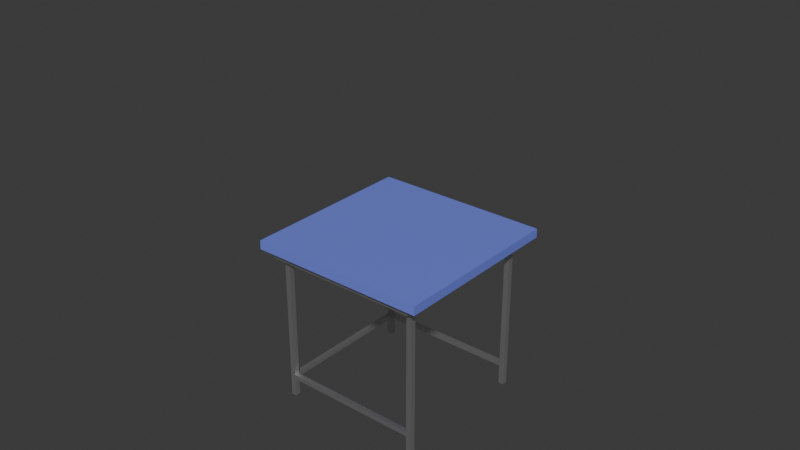 # Source: workbench.blend  (saved by Blender 4.5.91; exported with 4.5.12 LTS)
import bpy
from mathutils import Matrix  # noqa: F401  (used for matrix-valued properties, if any)

bpy.ops.wm.read_factory_settings(use_empty=True)
scene = bpy.context.scene
scene.name = 'Scene'

# ---- collections
col_collection = bpy.data.collections.new('Collection'); scene.collection.children.link(col_collection)
col_ref = bpy.data.collections.new('ref'); scene.collection.children.link(col_ref)

# ---- materials (node trees are filled in below, after node groups)
mat_top = bpy.data.materials.new('Top')
mat_top.alpha_threshold = 0.0
mat_top.roughness = 0.5
mat_top.line_color = (0.0, 0.0, 0.0, 1.0)
mat_metal = bpy.data.materials.new('Metal')
mat_metal.alpha_threshold = 0.0
mat_metal.roughness = 0.5
mat_metal.line_color = (0.0, 0.0, 0.0, 1.0)

# ---- material node trees
mat_top.use_nodes = True; mat_top.node_tree.nodes.clear()
_N = mat_top.node_tree.nodes; _L = mat_top.node_tree.links
n0 = _N.new('ShaderNodeOutputMaterial'); n0.name = 'Material Output'; n0.location = (200, 100)
n1 = _N.new('ShaderNodeBsdfPrincipled'); n1.name = 'Principled BSDF'; n1.location = (-200, 100)
n1.inputs[0].default_value = (0.1784, 0.2281, 0.8008, 1.0)
n1.inputs[2].default_value = 0.1873
n1.inputs[3].default_value = 1.45
_L.new(n1.outputs[0], n0.inputs[0])
n0.is_active_output = True
mat_metal.use_nodes = True; mat_metal.node_tree.nodes.clear()
_N = mat_metal.node_tree.nodes; _L = mat_metal.node_tree.links
n0 = _N.new('ShaderNodeOutputMaterial'); n0.name = 'Material Output'; n0.location = (200, 100)
n1 = _N.new('ShaderNodeBsdfPrincipled'); n1.name = 'Principled BSDF'; n1.location = (-200, 100)
n1.inputs[1].default_value = 1.0
n1.inputs[3].default_value = 1.45
_L.new(n1.outputs[0], n0.inputs[0])
n0.is_active_output = True

# ---- world
world_world = bpy.data.worlds.new('World'); scene.world = world_world
world_world.use_nodes = True; world_world.node_tree.nodes.clear()
_N = world_world.node_tree.nodes; _L = world_world.node_tree.links
n0 = _N.new('ShaderNodeOutputWorld'); n0.name = 'World Output'; n0.location = (200, 100)
n1 = _N.new('ShaderNodeBackground'); n1.name = 'Background'; n1.location = (-200, 100)
n1.inputs[0].default_value = (0.05088, 0.05088, 0.05088, 1.0)
_L.new(n1.outputs[0], n0.inputs[0])
n0.is_active_output = True
world_world.color = (0.05088, 0.05088, 0.05088)
world_world.sun_shadow_jitter_overblur = 0.0

# ---- meshes
me_cube_003 = bpy.data.meshes.new('Cube.003')
me_cube_003.from_pydata([(1.0, 1.0, 18.91), (1.0, 1.0, 17.91), (1.0, -1.0, 18.91), (1.0, -1.0, 17.91), (-1.0, 1.0, 18.91), (-1.0, 1.0, 17.91), (-1.0, -1.0, 18.91), (-1.0, -1.0, 17.91)], [], [(0, 4, 6, 2), (3, 2, 6, 7), (7, 6, 4, 5), (5, 1, 3, 7), (1, 0, 2, 3), (5, 4, 0, 1)])
_uv = me_cube_003.uv_layers.new(name='UVMap')
_uv.uv.foreach_set('vector', [0.625, 0.5, 0.875, 0.5, 0.875, 0.75, 0.625, 0.75, 0.375, 0.75, 0.625, 0.75, 0.625, 1.0, 0.375, 1.0, 0.375, 0.0, 0.625, 0.0, 0.625, 0.25, 0.375, 0.25, 0.125, 0.5, 0.375, 0.5, 0.375, 0.75, 0.125, 0.75, 0.375, 0.5, 0.625, 0.5, 0.625, 0.75, 0.375, 0.75, 0.375, 0.25, 0.625, 0.25, 0.625, 0.5, 0.375, 0.5])
me_cube_003.materials.append(mat_top)
me_cube_003.use_mirror_vertex_groups = False
me_cube_003.update()
me_cube_004 = bpy.data.meshes.new('Cube.004')
me_cube_004.from_pydata([(1.0, 1.0, 1.0), (1.0, 1.0, 0.0), (1.0, -1.0, 1.0), (1.0, -1.0, 0.0), (-1.0, 1.0, 1.0), (-1.0, 1.0, 0.0), (-1.0, -1.0, 1.0), (-1.0, -1.0, 0.0)], [], [(0, 4, 6, 2), (3, 2, 6, 7), (7, 6, 4, 5), (5, 1, 3, 7), (1, 0, 2, 3), (5, 4, 0, 1)])
_uv = me_cube_004.uv_layers.new(name='UVMap')
_uv.uv.foreach_set('vector', [0.625, 0.5, 0.875, 0.5, 0.875, 0.75, 0.625, 0.75, 0.375, 0.75, 0.625, 0.75, 0.625, 1.0, 0.375, 1.0, 0.375, 0.0, 0.625, 0.0, 0.625, 0.25, 0.375, 0.25, 0.125, 0.5, 0.375, 0.5, 0.375, 0.75, 0.125, 0.75, 0.375, 0.5, 0.625, 0.5, 0.625, 0.75, 0.375, 0.75, 0.375, 0.25, 0.625, 0.25, 0.625, 0.5, 0.375, 0.5])
me_cube_004.materials.append(mat_metal)
me_cube_004.use_mirror_vertex_groups = False
me_cube_004.update()
me_cube_005 = bpy.data.meshes.new('Cube.005')
me_cube_005.from_pydata([(1.0, 1.0, 0.5), (1.0, 1.0, -0.5), (1.0, -1.0, 0.5), (1.0, -1.0, -0.5), (-1.0, 1.0, 0.5), (-1.0, 1.0, -0.5), (-1.0, -1.0, 0.5), (-1.0, -1.0, -0.5)], [], [(0, 4, 6, 2), (3, 2, 6, 7), (7, 6, 4, 5), (5, 1, 3, 7), (1, 0, 2, 3), (5, 4, 0, 1)])
_uv = me_cube_005.uv_layers.new(name='UVMap')
_uv.uv.foreach_set('vector', [0.625, 0.5, 0.875, 0.5, 0.875, 0.75, 0.625, 0.75, 0.375, 0.75, 0.625, 0.75, 0.625, 1.0, 0.375, 1.0, 0.375, 0.0, 0.625, 0.0, 0.625, 0.25, 0.375, 0.25, 0.125, 0.5, 0.375, 0.5, 0.375, 0.75, 0.125, 0.75, 0.375, 0.5, 0.625, 0.5, 0.625, 0.75, 0.375, 0.75, 0.375, 0.25, 0.625, 0.25, 0.625, 0.5, 0.375, 0.5])
me_cube_005.materials.append(mat_metal)
me_cube_005.use_mirror_vertex_groups = False
me_cube_005.update()
me_cube_006 = bpy.data.meshes.new('Cube.006')
me_cube_006.from_pydata([(1.0, 1.0, 1.0), (1.0, 1.0, 0.0), (1.0, -1.0, 1.0), (1.0, -1.0, 0.0), (-1.0, 1.0, 1.0), (-1.0, 1.0, 0.0), (-1.0, -1.0, 1.0), (-1.0, -1.0, 0.0)], [], [(0, 4, 6, 2), (3, 2, 6, 7), (7, 6, 4, 5), (5, 1, 3, 7), (1, 0, 2, 3), (5, 4, 0, 1)])
_uv = me_cube_006.uv_layers.new(name='UVMap')
_uv.uv.foreach_set('vector', [0.625, 0.5, 0.875, 0.5, 0.875, 0.75, 0.625, 0.75, 0.375, 0.75, 0.625, 0.75, 0.625, 1.0, 0.375, 1.0, 0.375, 0.0, 0.625, 0.0, 0.625, 0.25, 0.375, 0.25, 0.125, 0.5, 0.375, 0.5, 0.375, 0.75, 0.125, 0.75, 0.375, 0.5, 0.625, 0.5, 0.625, 0.75, 0.375, 0.75, 0.375, 0.25, 0.625, 0.25, 0.625, 0.5, 0.375, 0.5])
me_cube_006.materials.append(mat_metal)
me_cube_006.use_mirror_vertex_groups = False
me_cube_006.update()
me_cube_007 = bpy.data.meshes.new('Cube.007')
me_cube_007.from_pydata([(1.0, 1.0, 1.0), (1.0, 1.0, 0.0), (1.0, -1.0, 1.0), (1.0, -1.0, 0.0), (-1.0, 1.0, 1.0), (-1.0, 1.0, 0.0), (-1.0, -1.0, 1.0), (-1.0, -1.0, 0.0)], [], [(0, 4, 6, 2), (3, 2, 6, 7), (7, 6, 4, 5), (5, 1, 3, 7), (1, 0, 2, 3), (5, 4, 0, 1)])
_uv = me_cube_007.uv_layers.new(name='UVMap')
_uv.uv.foreach_set('vector', [0.625, 0.5, 0.875, 0.5, 0.875, 0.75, 0.625, 0.75, 0.375, 0.75, 0.625, 0.75, 0.625, 1.0, 0.375, 1.0, 0.375, 0.0, 0.625, 0.0, 0.625, 0.25, 0.375, 0.25, 0.125, 0.5, 0.375, 0.5, 0.375, 0.75, 0.125, 0.75, 0.375, 0.5, 0.625, 0.5, 0.625, 0.75, 0.375, 0.75, 0.375, 0.25, 0.625, 0.25, 0.625, 0.5, 0.375, 0.5])
me_cube_007.materials.append(mat_metal)
me_cube_007.use_mirror_vertex_groups = False
me_cube_007.update()
me_cube_008 = bpy.data.meshes.new('Cube.008')
me_cube_008.from_pydata([(1.0, 1.0, 0.5), (1.0, 1.0, -0.5), (1.0, -1.0, 0.5), (1.0, -1.0, -0.5), (-1.0, 1.0, 0.5), (-1.0, 1.0, -0.5), (-1.0, -1.0, 0.5), (-1.0, -1.0, -0.5)], [], [(0, 4, 6, 2), (3, 2, 6, 7), (7, 6, 4, 5), (5, 1, 3, 7), (1, 0, 2, 3), (5, 4, 0, 1)])
_uv = me_cube_008.uv_layers.new(name='UVMap')
_uv.uv.foreach_set('vector', [0.625, 0.5, 0.875, 0.5, 0.875, 0.75, 0.625, 0.75, 0.375, 0.75, 0.625, 0.75, 0.625, 1.0, 0.375, 1.0, 0.375, 0.0, 0.625, 0.0, 0.625, 0.25, 0.375, 0.25, 0.125, 0.5, 0.375, 0.5, 0.375, 0.75, 0.125, 0.75, 0.375, 0.5, 0.625, 0.5, 0.625, 0.75, 0.375, 0.75, 0.375, 0.25, 0.625, 0.25, 0.625, 0.5, 0.375, 0.5])
me_cube_008.materials.append(mat_metal)
me_cube_008.use_mirror_vertex_groups = False
me_cube_008.update()
me_cube = bpy.data.meshes.new('Cube')
me_cube.from_pydata([(1.0, 1.0, 2.0), (1.0, 1.0, 0.0), (1.0, -1.0, 2.0), (1.0, -1.0, 0.0), (-1.0, 1.0, 2.0), (-1.0, 1.0, 0.0), (-1.0, -1.0, 2.0), (-1.0, -1.0, 0.0)], [], [(0, 4, 6, 2), (3, 2, 6, 7), (7, 6, 4, 5), (5, 1, 3, 7), (1, 0, 2, 3), (5, 4, 0, 1)])
_uv = me_cube.uv_layers.new(name='UVMap')
_uv.uv.foreach_set('vector', [0.625, 0.5, 0.875, 0.5, 0.875, 0.75, 0.625, 0.75, 0.375, 0.75, 0.625, 0.75, 0.625, 1.0, 0.375, 1.0, 0.375, 0.0, 0.625, 0.0, 0.625, 0.25, 0.375, 0.25, 0.125, 0.5, 0.375, 0.5, 0.375, 0.75, 0.125, 0.75, 0.375, 0.5, 0.625, 0.5, 0.625, 0.75, 0.375, 0.75, 0.375, 0.25, 0.625, 0.25, 0.625, 0.5, 0.375, 0.5])
me_cube.materials.append(mat_metal)
me_cube.use_mirror_vertex_groups = False
me_cube.update()

# ---- objects
ob_cube_001 = bpy.data.objects.new('Cube.001', me_cube_003)
ob_cube_002 = bpy.data.objects.new('Cube.002', me_cube_004)
ob_cube_003 = bpy.data.objects.new('Cube.003', me_cube_005)
ob_cube_004 = bpy.data.objects.new('Cube.004', me_cube_006)
ob_cube_005 = bpy.data.objects.new('Cube.005', me_cube_007)
ob_cube_006 = bpy.data.objects.new('Cube.006', me_cube_008)
ob_cube = bpy.data.objects.new('Cube', me_cube)

# ---- transforms, parenting, visibility, modifiers, constraints
ob_cube_001.location = (0.0, 0.0, 0.0)
ob_cube_001.scale = (0.5, 0.5, 0.05)
ob_cube_001.lock_rotations_4d = False
ob_cube_001.empty_display_type = 'ARROWS'
ob_cube_001.lineart.crease_threshold = 0.0
ob_cube_002.location = (0.4, 0.4, 0.0)
ob_cube_002.scale = (0.015, 0.015, 0.9226)
ob_cube_002.lock_rotations_4d = False
ob_cube_002.empty_display_type = 'ARROWS'
ob_cube_002.lineart.crease_threshold = 0.0
_m = ob_cube_002.modifiers.new('Mirror', 'MIRROR')
_m.use_axis = (True, True, False)
_m.mirror_object = ob_cube_001
ob_cube_003.location = (-0.009601, -0.4292, 0.8828)
ob_cube_003.rotation_euler = (1.571, -0.0, 1.571)
ob_cube_003.scale = (0.03302, 0.03302, 0.8781)
ob_cube_003.lock_rotations_4d = False
ob_cube_003.empty_display_type = 'ARROWS'
ob_cube_003.lineart.crease_threshold = 0.0
_m = ob_cube_003.modifiers.new('Mirror', 'MIRROR')
_m.use_axis = (False, True, False)
_m.mirror_object = ob_cube_001
ob_cube_004.location = (-0.4, 0.39, 0.1211)
ob_cube_004.rotation_euler = (1.571, -0.0, 0.0)
ob_cube_004.scale = (0.0125, 0.0125, 0.79)
ob_cube_004.lock_rotations_4d = False
ob_cube_004.empty_display_type = 'ARROWS'
ob_cube_004.lineart.crease_threshold = 0.0
ob_cube_005.location = (-0.4, 0.4024, 0.1211)
ob_cube_005.rotation_euler = (1.571, -0.0, 1.571)
ob_cube_005.scale = (0.0125, 0.0125, 0.79)
ob_cube_005.lock_rotations_4d = False
ob_cube_005.empty_display_type = 'ARROWS'
ob_cube_005.lineart.crease_threshold = 0.0
_m = ob_cube_005.modifiers.new('Mirror', 'MIRROR')
_m.use_axis = (False, True, False)
_m.mirror_object = ob_cube_001
ob_cube_006.location = (-0.3979, -0.009601, 0.8828)
ob_cube_006.rotation_euler = (1.571, -0.0, 0.0)
ob_cube_006.scale = (0.03302, 0.03302, 0.8781)
ob_cube_006.lock_rotations_4d = False
ob_cube_006.empty_display_type = 'ARROWS'
ob_cube_006.lineart.crease_threshold = 0.0
_m = ob_cube_006.modifiers.new('Mirror', 'MIRROR')
_m.mirror_object = ob_cube_001
ob_cube.location = (0.0, 0.0, 0.0)
ob_cube.scale = (0.5, 0.5, 0.5)
ob_cube.lock_rotations_4d = False
ob_cube.empty_display_type = 'ARROWS'
ob_cube.display_type = 'WIRE'
ob_cube.lineart.crease_threshold = 0.0

# ---- collection membership
col_collection.objects.link(ob_cube_001)
col_collection.objects.link(ob_cube_002)
col_collection.objects.link(ob_cube_003)
col_collection.objects.link(ob_cube_004)
col_collection.objects.link(ob_cube_005)
col_collection.objects.link(ob_cube_006)
col_ref.objects.link(ob_cube)
def _layer_coll(name, lc=None):
    lc = lc or bpy.context.view_layer.layer_collection
    for c in lc.children:
        if c.name == name: return c
        r = _layer_coll(name, c)
        if r: return r
_layer_coll('ref').exclude = True

# ---- scene / render settings (as saved in the file)
scene.frame_start = 1; scene.frame_end = 250; scene.frame_set(1)
scene.render.engine = 'BLENDER_EEVEE_NEXT'
bpy.context.view_layer.update()

# ---- added for rendering (the .blend has no active camera and no usable light): camera, sun
cam_auto = bpy.data.cameras.new('AutoCamera')
cam_auto.lens = 50.0
cam_auto.sensor_width = 36.0
cam_auto.clip_end = 1000.0
ob_auto_camera = bpy.data.objects.new('AutoCamera', cam_auto)
scene.collection.objects.link(ob_auto_camera)
ob_auto_camera.location = (3.20507, -3.84609, 3.56406)
ob_auto_camera.rotation_euler = (1.09748, -7.21219e-08, 0.694738)
scene.camera = ob_auto_camera
light_auto_sun = bpy.data.lights.new('AutoSun', 'SUN')
light_auto_sun.energy = 3.0
light_auto_sun.angle = 0.0523599
ob_auto_sun = bpy.data.objects.new('AutoSun', light_auto_sun)
scene.collection.objects.link(ob_auto_sun)
ob_auto_sun.rotation_euler = (0.872665, 0.174533, 0.523599)
bpy.context.view_layer.update()
